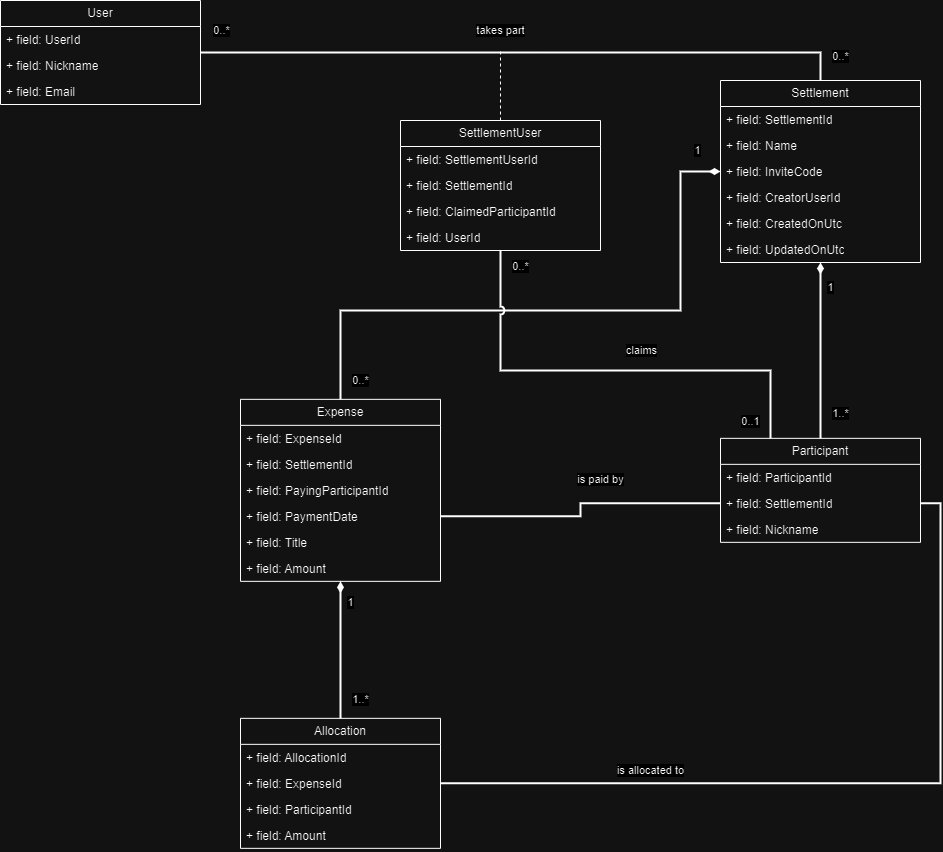

The diagram above was exported from draw.io. Its source (the exported page's mxGraphModel, read from the mxfile embedded in the PNG):
<mxGraphModel dx="1924" dy="1183" grid="1" gridSize="10" guides="1" tooltips="1" connect="1" arrows="1" fold="1" page="1" pageScale="1" pageWidth="827" pageHeight="1169" math="0" shadow="0">
  <root>
    <mxCell id="0" />
    <mxCell id="1" parent="0" />
    <mxCell id="w9KLUOqTVL4ZIP6U1jxk-3" value="Allocation" style="swimlane;fontStyle=0;childLayout=stackLayout;horizontal=1;startSize=26;fillColor=none;horizontalStack=0;resizeParent=1;resizeParentMax=0;resizeLast=0;collapsible=1;marginBottom=0;whiteSpace=wrap;html=1;" vertex="1" parent="1">
      <mxGeometry x="320" y="757.8399999999999" width="200" height="130" as="geometry" />
    </mxCell>
    <mxCell id="w9KLUOqTVL4ZIP6U1jxk-4" value="+ field: AllocationId" style="text;strokeColor=none;fillColor=none;align=left;verticalAlign=top;spacingLeft=4;spacingRight=4;overflow=hidden;rotatable=0;points=[[0,0.5],[1,0.5]];portConstraint=eastwest;whiteSpace=wrap;html=1;" vertex="1" parent="w9KLUOqTVL4ZIP6U1jxk-3">
      <mxGeometry y="26" width="200" height="26" as="geometry" />
    </mxCell>
    <mxCell id="w9KLUOqTVL4ZIP6U1jxk-12" value="+ field: ExpenseId&lt;br&gt;" style="text;strokeColor=none;fillColor=none;align=left;verticalAlign=top;spacingLeft=4;spacingRight=4;overflow=hidden;rotatable=0;points=[[0,0.5],[1,0.5]];portConstraint=eastwest;whiteSpace=wrap;html=1;" vertex="1" parent="w9KLUOqTVL4ZIP6U1jxk-3">
      <mxGeometry y="52" width="200" height="26" as="geometry" />
    </mxCell>
    <mxCell id="w9KLUOqTVL4ZIP6U1jxk-5" value="+ field: ParticipantId&lt;br&gt;" style="text;strokeColor=none;fillColor=none;align=left;verticalAlign=top;spacingLeft=4;spacingRight=4;overflow=hidden;rotatable=0;points=[[0,0.5],[1,0.5]];portConstraint=eastwest;whiteSpace=wrap;html=1;" vertex="1" parent="w9KLUOqTVL4ZIP6U1jxk-3">
      <mxGeometry y="78" width="200" height="26" as="geometry" />
    </mxCell>
    <mxCell id="w9KLUOqTVL4ZIP6U1jxk-6" value="+ field: Amount" style="text;strokeColor=none;fillColor=none;align=left;verticalAlign=top;spacingLeft=4;spacingRight=4;overflow=hidden;rotatable=0;points=[[0,0.5],[1,0.5]];portConstraint=eastwest;whiteSpace=wrap;html=1;" vertex="1" parent="w9KLUOqTVL4ZIP6U1jxk-3">
      <mxGeometry y="104" width="200" height="26" as="geometry" />
    </mxCell>
    <mxCell id="w9KLUOqTVL4ZIP6U1jxk-43" style="edgeStyle=orthogonalEdgeStyle;rounded=0;orthogonalLoop=1;jettySize=auto;html=1;entryX=0.5;entryY=0;entryDx=0;entryDy=0;startArrow=diamondThin;startFill=1;endArrow=none;endFill=0;strokeWidth=2;" edge="1" parent="1" source="w9KLUOqTVL4ZIP6U1jxk-8" target="w9KLUOqTVL4ZIP6U1jxk-3">
      <mxGeometry relative="1" as="geometry" />
    </mxCell>
    <mxCell id="w9KLUOqTVL4ZIP6U1jxk-63" value="1" style="edgeLabel;html=1;align=center;verticalAlign=middle;resizable=0;points=[];" vertex="1" connectable="0" parent="w9KLUOqTVL4ZIP6U1jxk-43">
      <mxGeometry x="-0.6905" y="2" relative="1" as="geometry">
        <mxPoint x="8" as="offset" />
      </mxGeometry>
    </mxCell>
    <mxCell id="w9KLUOqTVL4ZIP6U1jxk-64" value="1..*" style="edgeLabel;html=1;align=center;verticalAlign=middle;resizable=0;points=[];" vertex="1" connectable="0" parent="w9KLUOqTVL4ZIP6U1jxk-43">
      <mxGeometry x="0.6234" y="1" relative="1" as="geometry">
        <mxPoint x="19" y="7" as="offset" />
      </mxGeometry>
    </mxCell>
    <mxCell id="w9KLUOqTVL4ZIP6U1jxk-8" value="Expense" style="swimlane;fontStyle=0;childLayout=stackLayout;horizontal=1;startSize=26;fillColor=none;horizontalStack=0;resizeParent=1;resizeParentMax=0;resizeLast=0;collapsible=1;marginBottom=0;whiteSpace=wrap;html=1;" vertex="1" parent="1">
      <mxGeometry x="320" y="438.84000000000003" width="200" height="182" as="geometry" />
    </mxCell>
    <mxCell id="w9KLUOqTVL4ZIP6U1jxk-9" value="+ field: ExpenseId&lt;br&gt;" style="text;strokeColor=none;fillColor=none;align=left;verticalAlign=top;spacingLeft=4;spacingRight=4;overflow=hidden;rotatable=0;points=[[0,0.5],[1,0.5]];portConstraint=eastwest;whiteSpace=wrap;html=1;" vertex="1" parent="w9KLUOqTVL4ZIP6U1jxk-8">
      <mxGeometry y="26" width="200" height="26" as="geometry" />
    </mxCell>
    <mxCell id="w9KLUOqTVL4ZIP6U1jxk-10" value="+ field: SettlementId&lt;br&gt;" style="text;strokeColor=none;fillColor=none;align=left;verticalAlign=top;spacingLeft=4;spacingRight=4;overflow=hidden;rotatable=0;points=[[0,0.5],[1,0.5]];portConstraint=eastwest;whiteSpace=wrap;html=1;" vertex="1" parent="w9KLUOqTVL4ZIP6U1jxk-8">
      <mxGeometry y="52" width="200" height="26" as="geometry" />
    </mxCell>
    <mxCell id="w9KLUOqTVL4ZIP6U1jxk-11" value="+ field: PayingParticipantId&lt;br&gt;" style="text;strokeColor=none;fillColor=none;align=left;verticalAlign=top;spacingLeft=4;spacingRight=4;overflow=hidden;rotatable=0;points=[[0,0.5],[1,0.5]];portConstraint=eastwest;whiteSpace=wrap;html=1;" vertex="1" parent="w9KLUOqTVL4ZIP6U1jxk-8">
      <mxGeometry y="78" width="200" height="26" as="geometry" />
    </mxCell>
    <mxCell id="w9KLUOqTVL4ZIP6U1jxk-14" value="+ field: PaymentDate" style="text;strokeColor=none;fillColor=none;align=left;verticalAlign=top;spacingLeft=4;spacingRight=4;overflow=hidden;rotatable=0;points=[[0,0.5],[1,0.5]];portConstraint=eastwest;whiteSpace=wrap;html=1;" vertex="1" parent="w9KLUOqTVL4ZIP6U1jxk-8">
      <mxGeometry y="104" width="200" height="26" as="geometry" />
    </mxCell>
    <mxCell id="w9KLUOqTVL4ZIP6U1jxk-16" value="+ field: Title&lt;br&gt;" style="text;strokeColor=none;fillColor=none;align=left;verticalAlign=top;spacingLeft=4;spacingRight=4;overflow=hidden;rotatable=0;points=[[0,0.5],[1,0.5]];portConstraint=eastwest;whiteSpace=wrap;html=1;" vertex="1" parent="w9KLUOqTVL4ZIP6U1jxk-8">
      <mxGeometry y="130" width="200" height="26" as="geometry" />
    </mxCell>
    <mxCell id="w9KLUOqTVL4ZIP6U1jxk-15" value="+ field: Amount" style="text;strokeColor=none;fillColor=none;align=left;verticalAlign=top;spacingLeft=4;spacingRight=4;overflow=hidden;rotatable=0;points=[[0,0.5],[1,0.5]];portConstraint=eastwest;whiteSpace=wrap;html=1;" vertex="1" parent="w9KLUOqTVL4ZIP6U1jxk-8">
      <mxGeometry y="156" width="200" height="26" as="geometry" />
    </mxCell>
    <mxCell id="w9KLUOqTVL4ZIP6U1jxk-17" value="Participant" style="swimlane;fontStyle=0;childLayout=stackLayout;horizontal=1;startSize=26;fillColor=none;horizontalStack=0;resizeParent=1;resizeParentMax=0;resizeLast=0;collapsible=1;marginBottom=0;whiteSpace=wrap;html=1;" vertex="1" parent="1">
      <mxGeometry x="800" y="477.84000000000003" width="200" height="104" as="geometry" />
    </mxCell>
    <mxCell id="w9KLUOqTVL4ZIP6U1jxk-18" value="+ field: ParticipantId" style="text;strokeColor=none;fillColor=none;align=left;verticalAlign=top;spacingLeft=4;spacingRight=4;overflow=hidden;rotatable=0;points=[[0,0.5],[1,0.5]];portConstraint=eastwest;whiteSpace=wrap;html=1;" vertex="1" parent="w9KLUOqTVL4ZIP6U1jxk-17">
      <mxGeometry y="26" width="200" height="26" as="geometry" />
    </mxCell>
    <mxCell id="w9KLUOqTVL4ZIP6U1jxk-19" value="+ field: SettlementId" style="text;strokeColor=none;fillColor=none;align=left;verticalAlign=top;spacingLeft=4;spacingRight=4;overflow=hidden;rotatable=0;points=[[0,0.5],[1,0.5]];portConstraint=eastwest;whiteSpace=wrap;html=1;" vertex="1" parent="w9KLUOqTVL4ZIP6U1jxk-17">
      <mxGeometry y="52" width="200" height="26" as="geometry" />
    </mxCell>
    <mxCell id="w9KLUOqTVL4ZIP6U1jxk-20" value="+ field: Nickname&lt;br&gt;" style="text;strokeColor=none;fillColor=none;align=left;verticalAlign=top;spacingLeft=4;spacingRight=4;overflow=hidden;rotatable=0;points=[[0,0.5],[1,0.5]];portConstraint=eastwest;whiteSpace=wrap;html=1;" vertex="1" parent="w9KLUOqTVL4ZIP6U1jxk-17">
      <mxGeometry y="78" width="200" height="26" as="geometry" />
    </mxCell>
    <mxCell id="w9KLUOqTVL4ZIP6U1jxk-41" style="edgeStyle=orthogonalEdgeStyle;rounded=0;orthogonalLoop=1;jettySize=auto;html=1;entryX=0.5;entryY=0;entryDx=0;entryDy=0;startArrow=diamondThin;startFill=1;endArrow=none;endFill=0;strokeWidth=2;" edge="1" parent="1" source="w9KLUOqTVL4ZIP6U1jxk-22" target="w9KLUOqTVL4ZIP6U1jxk-17">
      <mxGeometry relative="1" as="geometry" />
    </mxCell>
    <mxCell id="w9KLUOqTVL4ZIP6U1jxk-61" value="1" style="edgeLabel;html=1;align=center;verticalAlign=middle;resizable=0;points=[];" vertex="1" connectable="0" parent="w9KLUOqTVL4ZIP6U1jxk-41">
      <mxGeometry x="-0.7197" relative="1" as="geometry">
        <mxPoint x="10" as="offset" />
      </mxGeometry>
    </mxCell>
    <mxCell id="w9KLUOqTVL4ZIP6U1jxk-62" value="1..*" style="edgeLabel;html=1;align=center;verticalAlign=middle;resizable=0;points=[];" vertex="1" connectable="0" parent="w9KLUOqTVL4ZIP6U1jxk-41">
      <mxGeometry x="0.7109" y="1" relative="1" as="geometry">
        <mxPoint x="19" as="offset" />
      </mxGeometry>
    </mxCell>
    <mxCell id="w9KLUOqTVL4ZIP6U1jxk-56" style="edgeStyle=orthogonalEdgeStyle;rounded=0;orthogonalLoop=1;jettySize=auto;html=1;entryX=0.5;entryY=0;entryDx=0;entryDy=0;startArrow=diamondThin;startFill=1;endArrow=none;endFill=0;strokeWidth=2;" edge="1" parent="1" source="w9KLUOqTVL4ZIP6U1jxk-22" target="w9KLUOqTVL4ZIP6U1jxk-8">
      <mxGeometry relative="1" as="geometry">
        <Array as="points">
          <mxPoint x="760" y="211" />
          <mxPoint x="760" y="350" />
          <mxPoint x="420" y="350" />
        </Array>
      </mxGeometry>
    </mxCell>
    <mxCell id="w9KLUOqTVL4ZIP6U1jxk-59" value="0..*" style="edgeLabel;html=1;align=center;verticalAlign=middle;resizable=0;points=[];" vertex="1" connectable="0" parent="w9KLUOqTVL4ZIP6U1jxk-56">
      <mxGeometry x="0.9367" relative="1" as="geometry">
        <mxPoint x="20" as="offset" />
      </mxGeometry>
    </mxCell>
    <mxCell id="w9KLUOqTVL4ZIP6U1jxk-60" value="1" style="edgeLabel;html=1;align=center;verticalAlign=middle;resizable=0;points=[];" vertex="1" connectable="0" parent="w9KLUOqTVL4ZIP6U1jxk-56">
      <mxGeometry x="-0.9227" y="2" relative="1" as="geometry">
        <mxPoint y="-23" as="offset" />
      </mxGeometry>
    </mxCell>
    <mxCell id="w9KLUOqTVL4ZIP6U1jxk-22" value="Settlement" style="swimlane;fontStyle=0;childLayout=stackLayout;horizontal=1;startSize=26;fillColor=none;horizontalStack=0;resizeParent=1;resizeParentMax=0;resizeLast=0;collapsible=1;marginBottom=0;whiteSpace=wrap;html=1;" vertex="1" parent="1">
      <mxGeometry x="800" y="120" width="200" height="182" as="geometry" />
    </mxCell>
    <mxCell id="w9KLUOqTVL4ZIP6U1jxk-23" value="+ field: SettlementId&lt;br&gt;" style="text;strokeColor=none;fillColor=none;align=left;verticalAlign=top;spacingLeft=4;spacingRight=4;overflow=hidden;rotatable=0;points=[[0,0.5],[1,0.5]];portConstraint=eastwest;whiteSpace=wrap;html=1;" vertex="1" parent="w9KLUOqTVL4ZIP6U1jxk-22">
      <mxGeometry y="26" width="200" height="26" as="geometry" />
    </mxCell>
    <mxCell id="w9KLUOqTVL4ZIP6U1jxk-24" value="+ field: Name&lt;br&gt;" style="text;strokeColor=none;fillColor=none;align=left;verticalAlign=top;spacingLeft=4;spacingRight=4;overflow=hidden;rotatable=0;points=[[0,0.5],[1,0.5]];portConstraint=eastwest;whiteSpace=wrap;html=1;" vertex="1" parent="w9KLUOqTVL4ZIP6U1jxk-22">
      <mxGeometry y="52" width="200" height="26" as="geometry" />
    </mxCell>
    <mxCell id="w9KLUOqTVL4ZIP6U1jxk-25" value="+ field: InviteCode&lt;br&gt;" style="text;strokeColor=none;fillColor=none;align=left;verticalAlign=top;spacingLeft=4;spacingRight=4;overflow=hidden;rotatable=0;points=[[0,0.5],[1,0.5]];portConstraint=eastwest;whiteSpace=wrap;html=1;" vertex="1" parent="w9KLUOqTVL4ZIP6U1jxk-22">
      <mxGeometry y="78" width="200" height="26" as="geometry" />
    </mxCell>
    <mxCell id="w9KLUOqTVL4ZIP6U1jxk-26" value="+ field: CreatorUserId" style="text;strokeColor=none;fillColor=none;align=left;verticalAlign=top;spacingLeft=4;spacingRight=4;overflow=hidden;rotatable=0;points=[[0,0.5],[1,0.5]];portConstraint=eastwest;whiteSpace=wrap;html=1;" vertex="1" parent="w9KLUOqTVL4ZIP6U1jxk-22">
      <mxGeometry y="104" width="200" height="26" as="geometry" />
    </mxCell>
    <mxCell id="w9KLUOqTVL4ZIP6U1jxk-27" value="+ field: CreatedOnUtc" style="text;strokeColor=none;fillColor=none;align=left;verticalAlign=top;spacingLeft=4;spacingRight=4;overflow=hidden;rotatable=0;points=[[0,0.5],[1,0.5]];portConstraint=eastwest;whiteSpace=wrap;html=1;" vertex="1" parent="w9KLUOqTVL4ZIP6U1jxk-22">
      <mxGeometry y="130" width="200" height="26" as="geometry" />
    </mxCell>
    <mxCell id="w9KLUOqTVL4ZIP6U1jxk-28" value="+ field: UpdatedOnUtc" style="text;strokeColor=none;fillColor=none;align=left;verticalAlign=top;spacingLeft=4;spacingRight=4;overflow=hidden;rotatable=0;points=[[0,0.5],[1,0.5]];portConstraint=eastwest;whiteSpace=wrap;html=1;" vertex="1" parent="w9KLUOqTVL4ZIP6U1jxk-22">
      <mxGeometry y="156" width="200" height="26" as="geometry" />
    </mxCell>
    <mxCell id="w9KLUOqTVL4ZIP6U1jxk-52" style="edgeStyle=orthogonalEdgeStyle;rounded=0;orthogonalLoop=1;jettySize=auto;html=1;dashed=1;endArrow=none;endFill=0;" edge="1" parent="1" source="w9KLUOqTVL4ZIP6U1jxk-29">
      <mxGeometry relative="1" as="geometry">
        <mxPoint x="580" y="90" as="targetPoint" />
      </mxGeometry>
    </mxCell>
    <mxCell id="w9KLUOqTVL4ZIP6U1jxk-65" style="edgeStyle=orthogonalEdgeStyle;rounded=0;orthogonalLoop=1;jettySize=auto;html=1;entryX=0.25;entryY=0;entryDx=0;entryDy=0;strokeWidth=2;endArrow=none;endFill=0;jumpStyle=arc;" edge="1" parent="1" source="w9KLUOqTVL4ZIP6U1jxk-29" target="w9KLUOqTVL4ZIP6U1jxk-17">
      <mxGeometry relative="1" as="geometry">
        <Array as="points">
          <mxPoint x="580" y="410" />
          <mxPoint x="850" y="410" />
        </Array>
      </mxGeometry>
    </mxCell>
    <mxCell id="w9KLUOqTVL4ZIP6U1jxk-66" value="claims" style="edgeLabel;html=1;align=center;verticalAlign=middle;resizable=0;points=[];" vertex="1" connectable="0" parent="w9KLUOqTVL4ZIP6U1jxk-65">
      <mxGeometry x="0.0637" y="-3" relative="1" as="geometry">
        <mxPoint x="17" y="-23" as="offset" />
      </mxGeometry>
    </mxCell>
    <mxCell id="w9KLUOqTVL4ZIP6U1jxk-67" value="0..1" style="edgeLabel;html=1;align=center;verticalAlign=middle;resizable=0;points=[];" vertex="1" connectable="0" parent="w9KLUOqTVL4ZIP6U1jxk-65">
      <mxGeometry x="0.8951" relative="1" as="geometry">
        <mxPoint x="-20" y="6" as="offset" />
      </mxGeometry>
    </mxCell>
    <mxCell id="w9KLUOqTVL4ZIP6U1jxk-68" value="0..*" style="edgeLabel;html=1;align=center;verticalAlign=middle;resizable=0;points=[];" vertex="1" connectable="0" parent="w9KLUOqTVL4ZIP6U1jxk-65">
      <mxGeometry x="-0.9323" y="-1" relative="1" as="geometry">
        <mxPoint x="21" as="offset" />
      </mxGeometry>
    </mxCell>
    <mxCell id="w9KLUOqTVL4ZIP6U1jxk-29" value="SettlementUser" style="swimlane;fontStyle=0;childLayout=stackLayout;horizontal=1;startSize=26;fillColor=none;horizontalStack=0;resizeParent=1;resizeParentMax=0;resizeLast=0;collapsible=1;marginBottom=0;whiteSpace=wrap;html=1;" vertex="1" parent="1">
      <mxGeometry x="480" y="160" width="200" height="130" as="geometry" />
    </mxCell>
    <mxCell id="w9KLUOqTVL4ZIP6U1jxk-30" value="+ field: SettlementUserId" style="text;strokeColor=none;fillColor=none;align=left;verticalAlign=top;spacingLeft=4;spacingRight=4;overflow=hidden;rotatable=0;points=[[0,0.5],[1,0.5]];portConstraint=eastwest;whiteSpace=wrap;html=1;" vertex="1" parent="w9KLUOqTVL4ZIP6U1jxk-29">
      <mxGeometry y="26" width="200" height="26" as="geometry" />
    </mxCell>
    <mxCell id="w9KLUOqTVL4ZIP6U1jxk-45" value="+ field: SettlementId" style="text;strokeColor=none;fillColor=none;align=left;verticalAlign=top;spacingLeft=4;spacingRight=4;overflow=hidden;rotatable=0;points=[[0,0.5],[1,0.5]];portConstraint=eastwest;whiteSpace=wrap;html=1;" vertex="1" parent="w9KLUOqTVL4ZIP6U1jxk-29">
      <mxGeometry y="52" width="200" height="26" as="geometry" />
    </mxCell>
    <mxCell id="w9KLUOqTVL4ZIP6U1jxk-31" value="+ field: ClaimedParticipantId" style="text;strokeColor=none;fillColor=none;align=left;verticalAlign=top;spacingLeft=4;spacingRight=4;overflow=hidden;rotatable=0;points=[[0,0.5],[1,0.5]];portConstraint=eastwest;whiteSpace=wrap;html=1;" vertex="1" parent="w9KLUOqTVL4ZIP6U1jxk-29">
      <mxGeometry y="78" width="200" height="26" as="geometry" />
    </mxCell>
    <mxCell id="w9KLUOqTVL4ZIP6U1jxk-32" value="+ field: UserId" style="text;strokeColor=none;fillColor=none;align=left;verticalAlign=top;spacingLeft=4;spacingRight=4;overflow=hidden;rotatable=0;points=[[0,0.5],[1,0.5]];portConstraint=eastwest;whiteSpace=wrap;html=1;" vertex="1" parent="w9KLUOqTVL4ZIP6U1jxk-29">
      <mxGeometry y="104" width="200" height="26" as="geometry" />
    </mxCell>
    <mxCell id="w9KLUOqTVL4ZIP6U1jxk-44" style="edgeStyle=orthogonalEdgeStyle;rounded=0;orthogonalLoop=1;jettySize=auto;html=1;entryX=0.5;entryY=0;entryDx=0;entryDy=0;endArrow=none;endFill=0;strokeWidth=2;" edge="1" parent="1" source="w9KLUOqTVL4ZIP6U1jxk-33" target="w9KLUOqTVL4ZIP6U1jxk-22">
      <mxGeometry relative="1" as="geometry" />
    </mxCell>
    <mxCell id="w9KLUOqTVL4ZIP6U1jxk-47" value="0..*" style="edgeLabel;html=1;align=center;verticalAlign=middle;resizable=0;points=[];" vertex="1" connectable="0" parent="w9KLUOqTVL4ZIP6U1jxk-44">
      <mxGeometry x="-0.8946" y="-1" relative="1" as="geometry">
        <mxPoint x="-14" y="-23" as="offset" />
      </mxGeometry>
    </mxCell>
    <mxCell id="w9KLUOqTVL4ZIP6U1jxk-48" value="0..*" style="edgeLabel;html=1;align=center;verticalAlign=middle;resizable=0;points=[];" vertex="1" connectable="0" parent="w9KLUOqTVL4ZIP6U1jxk-44">
      <mxGeometry x="0.8757" y="-4" relative="1" as="geometry">
        <mxPoint x="32" as="offset" />
      </mxGeometry>
    </mxCell>
    <mxCell id="w9KLUOqTVL4ZIP6U1jxk-49" value="takes part" style="edgeLabel;html=1;align=center;verticalAlign=middle;resizable=0;points=[];" vertex="1" connectable="0" parent="w9KLUOqTVL4ZIP6U1jxk-44">
      <mxGeometry x="0.0378" y="-2" relative="1" as="geometry">
        <mxPoint x="-36" y="-24" as="offset" />
      </mxGeometry>
    </mxCell>
    <mxCell id="w9KLUOqTVL4ZIP6U1jxk-33" value="User" style="swimlane;fontStyle=0;childLayout=stackLayout;horizontal=1;startSize=26;fillColor=none;horizontalStack=0;resizeParent=1;resizeParentMax=0;resizeLast=0;collapsible=1;marginBottom=0;whiteSpace=wrap;html=1;" vertex="1" parent="1">
      <mxGeometry x="80" y="40" width="200" height="104" as="geometry" />
    </mxCell>
    <mxCell id="w9KLUOqTVL4ZIP6U1jxk-34" value="+ field: UserId" style="text;strokeColor=none;fillColor=none;align=left;verticalAlign=top;spacingLeft=4;spacingRight=4;overflow=hidden;rotatable=0;points=[[0,0.5],[1,0.5]];portConstraint=eastwest;whiteSpace=wrap;html=1;" vertex="1" parent="w9KLUOqTVL4ZIP6U1jxk-33">
      <mxGeometry y="26" width="200" height="26" as="geometry" />
    </mxCell>
    <mxCell id="w9KLUOqTVL4ZIP6U1jxk-35" value="+ field: Nickname" style="text;strokeColor=none;fillColor=none;align=left;verticalAlign=top;spacingLeft=4;spacingRight=4;overflow=hidden;rotatable=0;points=[[0,0.5],[1,0.5]];portConstraint=eastwest;whiteSpace=wrap;html=1;" vertex="1" parent="w9KLUOqTVL4ZIP6U1jxk-33">
      <mxGeometry y="52" width="200" height="26" as="geometry" />
    </mxCell>
    <mxCell id="w9KLUOqTVL4ZIP6U1jxk-36" value="+ field: Email" style="text;strokeColor=none;fillColor=none;align=left;verticalAlign=top;spacingLeft=4;spacingRight=4;overflow=hidden;rotatable=0;points=[[0,0.5],[1,0.5]];portConstraint=eastwest;whiteSpace=wrap;html=1;" vertex="1" parent="w9KLUOqTVL4ZIP6U1jxk-33">
      <mxGeometry y="78" width="200" height="26" as="geometry" />
    </mxCell>
    <mxCell id="w9KLUOqTVL4ZIP6U1jxk-53" style="edgeStyle=orthogonalEdgeStyle;rounded=0;orthogonalLoop=1;jettySize=auto;html=1;entryX=0;entryY=0.5;entryDx=0;entryDy=0;endArrow=none;endFill=0;strokeWidth=2;" edge="1" parent="1" source="w9KLUOqTVL4ZIP6U1jxk-14" target="w9KLUOqTVL4ZIP6U1jxk-19">
      <mxGeometry relative="1" as="geometry" />
    </mxCell>
    <mxCell id="w9KLUOqTVL4ZIP6U1jxk-57" value="is paid by" style="edgeLabel;html=1;align=center;verticalAlign=middle;resizable=0;points=[];" vertex="1" connectable="0" parent="w9KLUOqTVL4ZIP6U1jxk-53">
      <mxGeometry x="0.271" y="1" relative="1" as="geometry">
        <mxPoint x="-13" y="-23" as="offset" />
      </mxGeometry>
    </mxCell>
    <mxCell id="w9KLUOqTVL4ZIP6U1jxk-54" style="edgeStyle=orthogonalEdgeStyle;rounded=0;orthogonalLoop=1;jettySize=auto;html=1;entryX=1;entryY=0.5;entryDx=0;entryDy=0;strokeWidth=2;endArrow=none;endFill=0;" edge="1" parent="1" source="w9KLUOqTVL4ZIP6U1jxk-12" target="w9KLUOqTVL4ZIP6U1jxk-19">
      <mxGeometry relative="1" as="geometry" />
    </mxCell>
    <mxCell id="w9KLUOqTVL4ZIP6U1jxk-58" value="is allocated to" style="edgeLabel;html=1;align=center;verticalAlign=middle;resizable=0;points=[];" vertex="1" connectable="0" parent="w9KLUOqTVL4ZIP6U1jxk-54">
      <mxGeometry x="-0.537" y="3" relative="1" as="geometry">
        <mxPoint x="25" y="-10" as="offset" />
      </mxGeometry>
    </mxCell>
  </root>
</mxGraphModel>